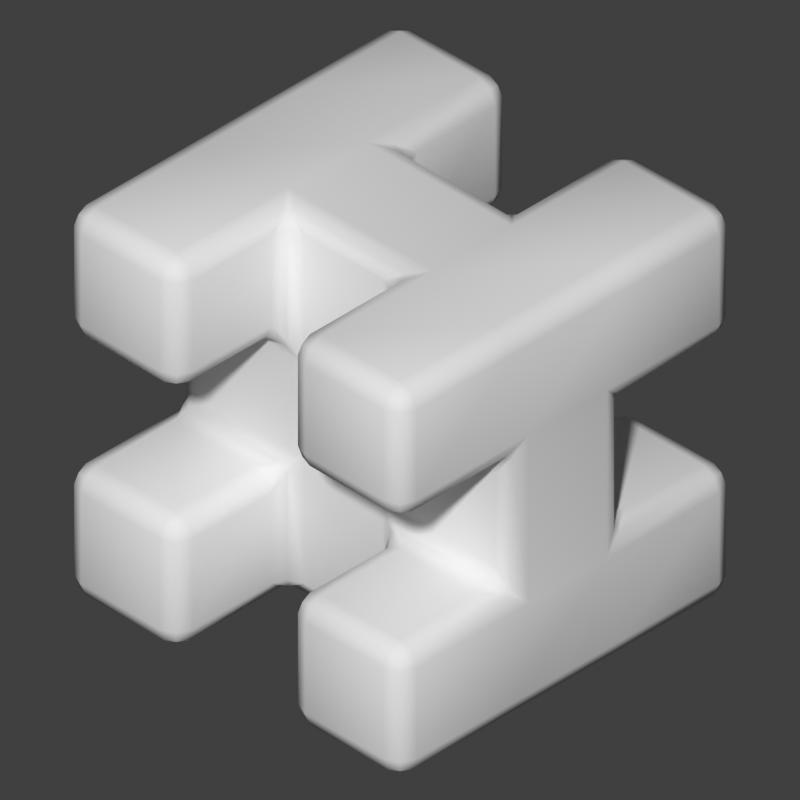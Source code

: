 # Source: logo.blend  (saved by Blender 3.2.14; exported with 4.5.12 LTS)
import bpy
from mathutils import Matrix  # noqa: F401  (used for matrix-valued properties, if any)

bpy.ops.wm.read_factory_settings(use_empty=True)
scene = bpy.context.scene
scene.name = 'Scene'

# ---- collections
col_collection = bpy.data.collections.new('Collection'); scene.collection.children.link(col_collection)

# ---- world
world_world = bpy.data.worlds.new('World'); scene.world = world_world
world_world.use_nodes = True; world_world.node_tree.nodes.clear()
_N = world_world.node_tree.nodes; _L = world_world.node_tree.links
n0 = _N.new('ShaderNodeOutputWorld'); n0.name = 'World Output'; n0.location = (300, 300)
n1 = _N.new('ShaderNodeBackground'); n1.name = 'Background'; n1.location = (10, 300)
n1.inputs[0].default_value = (0.05088, 0.05088, 0.05088, 1.0)
_L.new(n1.outputs[0], n0.inputs[0])
n0.is_active_output = True
world_world.color = (0.05088, 0.05088, 0.05088)
world_world.use_sun_shadow = False
world_world.sun_shadow_jitter_overblur = 0.0

# ---- cameras
cam_camera = bpy.data.cameras.new('Camera')
cam_camera.type = 'ORTHO'
cam_camera.clip_end = 100.0
cam_camera.ortho_scale = 3.37

# ---- meshes
me_plane = bpy.data.meshes.new('Plane')
me_plane.from_pydata([(-1.0, -1.0, -1.0), (1.0, -1.0, -1.0), (-1.0, 1.0, -1.0), (1.0, 1.0, -1.0), (-0.3333, -1.0, -1.0), (0.3333, -1.0, -1.0), (0.3333, 1.0, -1.0), (-0.3333, 1.0, -1.0), (-1.0, 0.3333, -1.0), (-1.0, -0.3333, -1.0), (1.0, -0.3333, -1.0), (1.0, 0.3333, -1.0), (-0.3333, -0.3333, -1.0), (-0.3333, 0.3333, -1.0), (0.3333, -0.3333, -1.0), (0.3333, 0.3333, -1.0), (-1.0, -0.3333, 1.0), (-1.0, -1.0, 1.0), (0.3333, -1.0, 1.0), (1.0, -1.0, 1.0), (1.0, 0.3333, 1.0), (1.0, 1.0, 1.0), (-0.3333, 1.0, 1.0), (-1.0, 1.0, 1.0), (-0.3333, -1.0, 1.0), (0.3333, 1.0, 1.0), (-0.3333, 0.3333, 1.0), (0.3333, 0.3333, 1.0), (-1.0, 0.3333, 1.0), (1.0, -0.3333, 1.0), (-0.3333, -0.3333, 1.0), (0.3333, -0.3333, 1.0), (1.0, -1.0, -0.3333), (1.0, -1.0, 0.3333), (0.3333, -1.0, 0.3333), (0.3333, -1.0, -0.3333), (0.3333, -0.3333, -0.3333), (0.3333, -0.3333, 0.3333), (-0.3333, -0.3333, 0.3333), (-0.3333, -0.3333, -0.3333), (-1.0, -0.3333, -0.3333), (-1.0, -0.3333, 0.3333), (-1.0, 0.3333, 0.3333), (-1.0, 0.3333, -0.3333), (1.0, 1.0, -0.3333), (1.0, 1.0, 0.3333), (1.0, 0.3333, 0.3333), (1.0, 0.3333, -0.3333), (-0.3333, 0.3333, -0.3333), (-0.3333, 0.3333, 0.3333), (0.3333, 0.3333, 0.3333), (0.3333, 0.3333, -0.3333), (1.0, -0.3333, -0.3333), (1.0, -0.3333, 0.3333), (-1.0, 1.0, -0.3333), (-1.0, 1.0, 0.3333), (-0.3333, 1.0, 0.3333), (-0.3333, 1.0, -0.3333), (-0.3333, -1.0, -0.3333), (-0.3333, -1.0, 0.3333), (-1.0, -1.0, 0.3333), (-1.0, -1.0, -0.3333), (0.3333, 1.0, -0.3333), (0.3333, 1.0, 0.3333)], [], [(15, 6, 3, 11), (8, 2, 7, 13), (12, 13, 15, 14), (0, 9, 12, 4), (9, 8, 13, 12), (5, 14, 10, 1), (14, 15, 11, 10), (27, 20, 21, 25), (28, 26, 22, 23), (30, 31, 27, 26), (17, 24, 30, 16), (16, 30, 26, 28), (18, 19, 29, 31), (31, 29, 20, 27), (34, 33, 19, 18), (38, 37, 31, 30), (42, 41, 16, 28), (46, 45, 21, 20), (50, 49, 26, 27), (33, 53, 29, 19), (56, 55, 23, 22), (53, 46, 20, 29), (60, 59, 24, 17), (59, 38, 30, 24), (45, 63, 25, 21), (49, 56, 22, 26), (37, 34, 18, 31), (63, 50, 27, 25), (41, 60, 17, 16), (55, 42, 28, 23), (2, 8, 43, 54), (49, 42, 55, 56), (9, 0, 61, 40), (49, 48, 43, 42), (6, 15, 51, 62), (48, 57, 54, 43), (14, 5, 35, 36), (46, 50, 63, 45), (13, 7, 57, 48), (46, 47, 51, 50), (3, 6, 62, 44), (47, 44, 62, 51), (4, 12, 39, 58), (37, 53, 33, 34), (0, 4, 58, 61), (37, 36, 52, 53), (10, 11, 47, 52), (52, 47, 46, 53), (7, 2, 54, 57), (36, 35, 32, 52), (1, 10, 52, 32), (41, 38, 59, 60), (15, 13, 48, 51), (51, 48, 49, 50), (11, 3, 44, 47), (38, 41, 40, 39), (8, 9, 40, 43), (43, 40, 41, 42), (12, 14, 36, 39), (39, 36, 37, 38), (5, 1, 32, 35), (40, 61, 58, 39)])
me_plane.polygons.foreach_set('use_smooth', [True] * 62)
_uv = me_plane.uv_layers.new(name='UVMap')
_uv.uv.foreach_set('vector', [0.6667, 0.6667, 0.6667, 1.0, 1.0, 1.0, 1.0, 0.6667, 0.0, 0.6667, 0.0, 1.0, 0.3333, 1.0, 0.3333, 0.6667, 0.3333, 0.3333, 0.3333, 0.6667, 0.6667, 0.6667, 0.6667, 0.3333, 0.0, 0.0, 0.0, 0.3333, 0.3333, 0.3333, 0.3333, 0.0, 0.0, 0.3333, 0.0, 0.6667, 0.3333, 0.6667, 0.3333, 0.3333, 0.6667, 0.0, 0.6667, 0.3333, 1.0, 0.3333, 1.0, 0.0, 0.6667, 0.3333, 0.6667, 0.6667, 1.0, 0.6667, 1.0, 0.3333, 0.6667, 0.6667, 1.0, 0.6667, 1.0, 1.0, 0.6667, 1.0, 0.0, 0.6667, 0.3333, 0.6667, 0.3333, 1.0, 0.0, 1.0, 0.3333, 0.3333, 0.6667, 0.3333, 0.6667, 0.6667, 0.3333, 0.6667, 0.0, 0.0, 0.3333, 0.0, 0.3333, 0.3333, 0.0, 0.3333, 0.0, 0.3333, 0.3333, 0.3333, 0.3333, 0.6667, 0.0, 0.6667, 0.6667, 0.0, 1.0, 0.0, 1.0, 0.3333, 0.6667, 0.3333, 0.6667, 0.3333, 1.0, 0.3333, 1.0, 0.6667, 0.6667, 0.6667, 0.6667, 0.0, 1.0, 0.0, 1.0, 0.0, 0.6667, 0.0, 0.3333, 0.3333, 0.6667, 0.3333, 0.6667, 0.3333, 0.3333, 0.3333, 0.0, 0.6667, 0.0, 0.3333, 0.0, 0.3333, 0.0, 0.6667, 1.0, 0.6667, 1.0, 1.0, 1.0, 1.0, 1.0, 0.6667, 0.6667, 0.6667, 0.3333, 0.6667, 0.3333, 0.6667, 0.6667, 0.6667, 1.0, 0.0, 1.0, 0.3333, 1.0, 0.3333, 1.0, 0.0, 0.3333, 1.0, 0.0, 1.0, 0.0, 1.0, 0.3333, 1.0, 1.0, 0.3333, 1.0, 0.6667, 1.0, 0.6667, 1.0, 0.3333, 0.0, 0.0, 0.3333, 0.0, 0.3333, 0.0, 0.0, 0.0, 0.3333, 0.0, 0.3333, 0.3333, 0.3333, 0.3333, 0.3333, 0.0, 1.0, 1.0, 0.6667, 1.0, 0.6667, 1.0, 1.0, 1.0, 0.3333, 0.6667, 0.3333, 1.0, 0.3333, 1.0, 0.3333, 0.6667, 0.6667, 0.3333, 0.6667, 0.0, 0.6667, 0.0, 0.6667, 0.3333, 0.6667, 1.0, 0.6667, 0.6667, 0.6667, 0.6667, 0.6667, 1.0, 0.0, 0.3333, 0.0, 0.0, 0.0, 0.0, 0.0, 0.3333, 0.0, 1.0, 0.0, 0.6667, 0.0, 0.6667, 0.0, 1.0, 0.0, 1.0, 0.0, 0.6667, 0.0, 0.6667, 0.0, 1.0, 0.3333, 0.6667, 0.0, 0.6667, 0.0, 1.0, 0.3333, 1.0, 0.0, 0.3333, 0.0, 0.0, 0.0, 0.0, 0.0, 0.3333, 0.3333, 0.6667, 0.3333, 0.6667, 0.0, 0.6667, 0.0, 0.6667, 0.6667, 1.0, 0.6667, 0.6667, 0.6667, 0.6667, 0.6667, 1.0, 0.3333, 0.6667, 0.3333, 1.0, 0.0, 1.0, 0.0, 0.6667, 0.6667, 0.3333, 0.6667, 0.0, 0.6667, 0.0, 0.6667, 0.3333, 1.0, 0.6667, 0.6667, 0.6667, 0.6667, 1.0, 1.0, 1.0, 0.3333, 0.6667, 0.3333, 1.0, 0.3333, 1.0, 0.3333, 0.6667, 1.0, 0.6667, 1.0, 0.6667, 0.6667, 0.6667, 0.6667, 0.6667, 1.0, 1.0, 0.6667, 1.0, 0.6667, 1.0, 1.0, 1.0, 1.0, 0.6667, 1.0, 1.0, 0.6667, 1.0, 0.6667, 0.6667, 0.3333, 0.0, 0.3333, 0.3333, 0.3333, 0.3333, 0.3333, 0.0, 0.6667, 0.3333, 1.0, 0.3333, 1.0, 0.0, 0.6667, 0.0, 0.0, 0.0, 0.3333, 0.0, 0.3333, 0.0, 0.0, 0.0, 0.6667, 0.3333, 0.6667, 0.3333, 1.0, 0.3333, 1.0, 0.3333, 1.0, 0.3333, 1.0, 0.6667, 1.0, 0.6667, 1.0, 0.3333, 1.0, 0.3333, 1.0, 0.6667, 1.0, 0.6667, 1.0, 0.3333, 0.3333, 1.0, 0.0, 1.0, 0.0, 1.0, 0.3333, 1.0, 0.6667, 0.3333, 0.6667, 0.0, 1.0, 0.0, 1.0, 0.3333, 1.0, 0.0, 1.0, 0.3333, 1.0, 0.3333, 1.0, 0.0, 0.0, 0.3333, 0.3333, 0.3333, 0.3333, 0.0, 0.0, 0.0, 0.6667, 0.6667, 0.3333, 0.6667, 0.3333, 0.6667, 0.6667, 0.6667, 0.6667, 0.6667, 0.3333, 0.6667, 0.3333, 0.6667, 0.6667, 0.6667, 1.0, 0.6667, 1.0, 1.0, 1.0, 1.0, 1.0, 0.6667, 0.3333, 0.3333, 0.0, 0.3333, 0.0, 0.3333, 0.3333, 0.3333, 0.0, 0.6667, 0.0, 0.3333, 0.0, 0.3333, 0.0, 0.6667, 0.0, 0.6667, 0.0, 0.3333, 0.0, 0.3333, 0.0, 0.6667, 0.3333, 0.3333, 0.6667, 0.3333, 0.6667, 0.3333, 0.3333, 0.3333, 0.3333, 0.3333, 0.6667, 0.3333, 0.6667, 0.3333, 0.3333, 0.3333, 0.6667, 0.0, 1.0, 0.0, 1.0, 0.0, 0.6667, 0.0, 0.0, 0.3333, 0.0, 0.0, 0.3333, 0.0, 0.3333, 0.3333])
me_plane.update()

# ---- objects
ob_camera = bpy.data.objects.new('Camera', cam_camera)
ob_plane = bpy.data.objects.new('Plane', me_plane)
ob_empty = bpy.data.objects.new('Empty', None)

# ---- transforms, parenting, visibility, modifiers, constraints
ob_camera.parent = ob_empty
ob_camera.location = (0.0, -4.518, 4.518)
ob_camera.rotation_euler = (0.7854, -0.0, 0.0)
ob_camera.lock_rotations_4d = False
ob_camera.empty_display_type = 'ARROWS'
ob_camera.color = (0.0, 0.0, 0.0, 0.0)
ob_camera.display_type = 'WIRE'
ob_camera.lineart.crease_threshold = 0.0
ob_plane.location = (0.0, 0.0, 0.0)
_m = ob_plane.modifiers.new('Bevel', 'BEVEL')
_m.segments = 2
ob_empty.location = (0.0, 0.0, 0.0)
ob_empty.rotation_euler = (0.1699, 7.218e-09, 0.7854)

# ---- collection membership
col_collection.objects.link(ob_camera)
col_collection.objects.link(ob_plane)
col_collection.objects.link(ob_empty)

# ---- scene / render settings (as saved in the file)
scene.camera = ob_camera
scene.frame_start = 1; scene.frame_end = 250; scene.frame_set(1)
scene.render.engine = 'BLENDER_WORKBENCH'
scene.render.resolution_x = 64
scene.render.resolution_y = 64
scene.render.film_transparent = True
scene.cycles.sampling_pattern = 'TABULATED_SOBOL'
scene.cycles.use_light_tree = False
scene.view_settings.view_transform = 'Standard'
bpy.context.view_layer.update()

# ---- added for rendering (the .blend has no usable light): sun
light_auto_sun = bpy.data.lights.new('AutoSun', 'SUN')
light_auto_sun.energy = 3.0
light_auto_sun.angle = 0.0523599
ob_auto_sun = bpy.data.objects.new('AutoSun', light_auto_sun)
scene.collection.objects.link(ob_auto_sun)
ob_auto_sun.rotation_euler = (0.872665, 0.174533, 0.523599)
bpy.context.view_layer.update()
